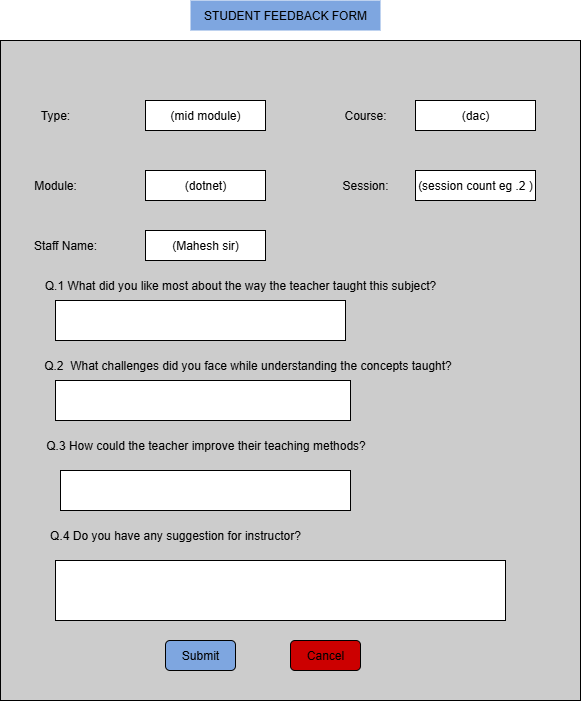

The diagram above was exported from draw.io. Its source (the exported page's mxGraphModel, read from the mxfile embedded in the PNG):
<mxGraphModel dx="1123" dy="737" grid="1" gridSize="10" guides="1" tooltips="1" connect="1" arrows="1" fold="1" page="1" pageScale="1" pageWidth="850" pageHeight="1100" math="0" shadow="0">
  <root>
    <mxCell id="0" />
    <mxCell id="1" parent="0" />
    <mxCell id="chW1PIw0EzH_Dg3RlGwm-1" value="" style="rounded=0;whiteSpace=wrap;html=1;fillColor=#CCCCCC;" parent="1" vertex="1">
      <mxGeometry x="200" y="160" width="580" height="660" as="geometry" />
    </mxCell>
    <mxCell id="chW1PIw0EzH_Dg3RlGwm-2" value="Type:" style="text;html=1;align=center;verticalAlign=middle;whiteSpace=wrap;rounded=0;" parent="1" vertex="1">
      <mxGeometry x="225" y="220" width="60" height="30" as="geometry" />
    </mxCell>
    <mxCell id="chW1PIw0EzH_Dg3RlGwm-3" value="(mid module)" style="rounded=0;whiteSpace=wrap;html=1;" parent="1" vertex="1">
      <mxGeometry x="345" y="220" width="120" height="30" as="geometry" />
    </mxCell>
    <mxCell id="chW1PIw0EzH_Dg3RlGwm-4" value="Course:" style="text;html=1;align=center;verticalAlign=middle;whiteSpace=wrap;rounded=0;" parent="1" vertex="1">
      <mxGeometry x="535" y="220" width="60" height="30" as="geometry" />
    </mxCell>
    <mxCell id="chW1PIw0EzH_Dg3RlGwm-5" value="(dac)" style="rounded=0;whiteSpace=wrap;html=1;" parent="1" vertex="1">
      <mxGeometry x="615" y="220" width="120" height="30" as="geometry" />
    </mxCell>
    <mxCell id="chW1PIw0EzH_Dg3RlGwm-6" value="Module:" style="text;html=1;align=center;verticalAlign=middle;whiteSpace=wrap;rounded=0;" parent="1" vertex="1">
      <mxGeometry x="225" y="290" width="60" height="30" as="geometry" />
    </mxCell>
    <mxCell id="chW1PIw0EzH_Dg3RlGwm-7" value="(dotnet)" style="rounded=0;whiteSpace=wrap;html=1;" parent="1" vertex="1">
      <mxGeometry x="345" y="290" width="120" height="30" as="geometry" />
    </mxCell>
    <mxCell id="chW1PIw0EzH_Dg3RlGwm-8" value="Session:" style="text;html=1;align=center;verticalAlign=middle;whiteSpace=wrap;rounded=0;" parent="1" vertex="1">
      <mxGeometry x="535" y="290" width="60" height="30" as="geometry" />
    </mxCell>
    <mxCell id="chW1PIw0EzH_Dg3RlGwm-9" value="(session count eg .2 )" style="rounded=0;whiteSpace=wrap;html=1;" parent="1" vertex="1">
      <mxGeometry x="615" y="290" width="120" height="30" as="geometry" />
    </mxCell>
    <mxCell id="chW1PIw0EzH_Dg3RlGwm-10" value="Staff Name:" style="text;html=1;align=center;verticalAlign=middle;whiteSpace=wrap;rounded=0;" parent="1" vertex="1">
      <mxGeometry x="215" y="350" width="100" height="30" as="geometry" />
    </mxCell>
    <mxCell id="chW1PIw0EzH_Dg3RlGwm-11" value="(Mahesh sir)" style="rounded=0;whiteSpace=wrap;html=1;" parent="1" vertex="1">
      <mxGeometry x="345" y="350" width="120" height="30" as="geometry" />
    </mxCell>
    <mxCell id="chW1PIw0EzH_Dg3RlGwm-12" value="Q.1 What did you like most about the way the teacher taught this subject?" style="text;html=1;align=center;verticalAlign=middle;whiteSpace=wrap;rounded=0;" parent="1" vertex="1">
      <mxGeometry x="220" y="390" width="440" height="30" as="geometry" />
    </mxCell>
    <mxCell id="chW1PIw0EzH_Dg3RlGwm-13" value="&lt;div&gt;&lt;span style=&quot;background-color: transparent;&quot;&gt;Q.2&amp;nbsp; What challenges did you face while understanding the concepts taught?&lt;/span&gt;&lt;/div&gt;" style="text;html=1;align=center;verticalAlign=middle;whiteSpace=wrap;rounded=0;" parent="1" vertex="1">
      <mxGeometry x="240" y="470" width="415" height="30" as="geometry" />
    </mxCell>
    <mxCell id="chW1PIw0EzH_Dg3RlGwm-14" value="&lt;div&gt;Q.3 How could the teacher improve their teaching methods?&lt;/div&gt;" style="text;html=1;align=center;verticalAlign=middle;whiteSpace=wrap;rounded=0;" parent="1" vertex="1">
      <mxGeometry x="217.5" y="550" width="375" height="30" as="geometry" />
    </mxCell>
    <mxCell id="chW1PIw0EzH_Dg3RlGwm-15" value="Q.4 Do you have any suggestion for instructor?" style="text;html=1;align=center;verticalAlign=middle;whiteSpace=wrap;rounded=0;" parent="1" vertex="1">
      <mxGeometry x="225" y="640" width="300" height="30" as="geometry" />
    </mxCell>
    <mxCell id="chW1PIw0EzH_Dg3RlGwm-16" value="" style="rounded=0;whiteSpace=wrap;html=1;" parent="1" vertex="1">
      <mxGeometry x="255" y="680" width="450" height="60" as="geometry" />
    </mxCell>
    <mxCell id="chW1PIw0EzH_Dg3RlGwm-17" value="Submit" style="rounded=1;whiteSpace=wrap;html=1;fillColor=#7EA6E0;" parent="1" vertex="1">
      <mxGeometry x="365" y="760" width="70" height="30" as="geometry" />
    </mxCell>
    <mxCell id="chW1PIw0EzH_Dg3RlGwm-18" value="Cancel" style="rounded=1;whiteSpace=wrap;html=1;fillColor=#CC0000;" parent="1" vertex="1">
      <mxGeometry x="490" y="760" width="70" height="30" as="geometry" />
    </mxCell>
    <mxCell id="chW1PIw0EzH_Dg3RlGwm-34" value="STUDENT FEEDBACK FORM" style="text;html=1;align=center;verticalAlign=middle;whiteSpace=wrap;rounded=0;fillColor=#7EA6E0;" parent="1" vertex="1">
      <mxGeometry x="390" y="120" width="190" height="30" as="geometry" />
    </mxCell>
    <mxCell id="chW1PIw0EzH_Dg3RlGwm-35" value="" style="rounded=0;whiteSpace=wrap;html=1;" parent="1" vertex="1">
      <mxGeometry x="255" y="420" width="290" height="40" as="geometry" />
    </mxCell>
    <mxCell id="chW1PIw0EzH_Dg3RlGwm-36" value="" style="rounded=0;whiteSpace=wrap;html=1;" parent="1" vertex="1">
      <mxGeometry x="255" y="500" width="295" height="40" as="geometry" />
    </mxCell>
    <mxCell id="chW1PIw0EzH_Dg3RlGwm-37" value="" style="rounded=0;whiteSpace=wrap;html=1;" parent="1" vertex="1">
      <mxGeometry x="260" y="590" width="290" height="40" as="geometry" />
    </mxCell>
  </root>
</mxGraphModel>